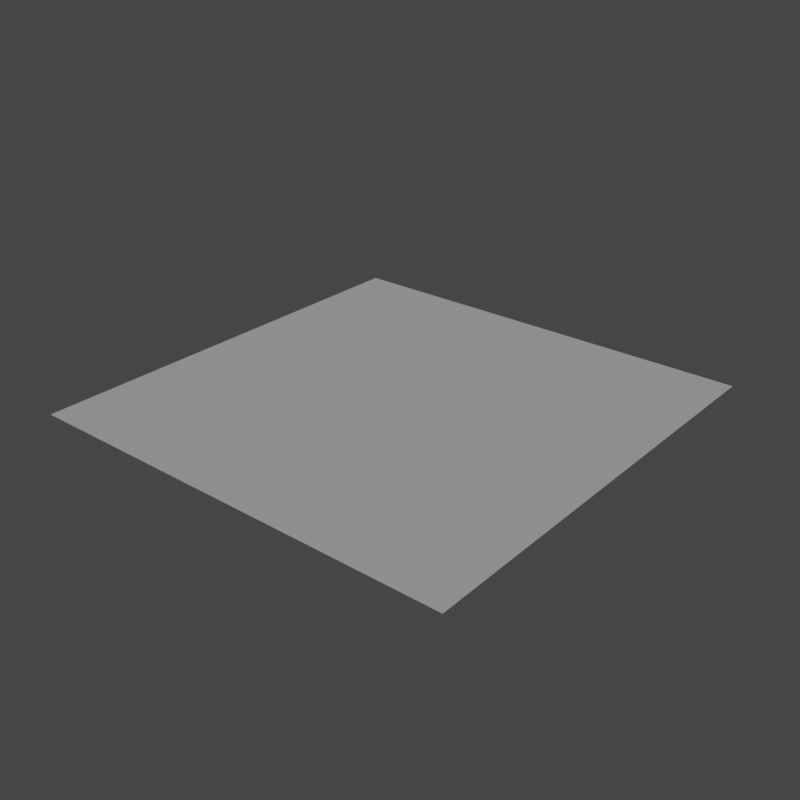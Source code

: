 # Source: block_automated.blend  (saved by Blender 3.3.6; exported with 4.5.12 LTS)
import bpy
from mathutils import Matrix  # noqa: F401  (used for matrix-valued properties, if any)

bpy.ops.wm.read_factory_settings(use_empty=True)
scene = bpy.context.scene
scene.name = 'Scene'

# ---- collections
col_collection = bpy.data.collections.new('Collection'); scene.collection.children.link(col_collection)

# ---- world
world_world = bpy.data.worlds.new('World'); scene.world = world_world
world_world.use_nodes = True; world_world.node_tree.nodes.clear()
_N = world_world.node_tree.nodes; _L = world_world.node_tree.links
n0 = _N.new('ShaderNodeOutputWorld'); n0.name = 'World Output'; n0.location = (300, 300)
n1 = _N.new('ShaderNodeBackground'); n1.name = 'Background'; n1.location = (10, 300)
n1.inputs[0].default_value = (0.05088, 0.05088, 0.05088, 1.0)
_L.new(n1.outputs[0], n0.inputs[0])
n0.is_active_output = True
world_world.color = (0.05088, 0.05088, 0.05088)
world_world.use_sun_shadow = False
world_world.sun_shadow_jitter_overblur = 0.0

# ---- lights
light_light = bpy.data.lights.new('Light', 'POINT')
light_light.transmission_factor = 0.0
light_light.energy = 1000.0
light_light.shadow_soft_size = 0.1
light_light.shadow_maximum_resolution = 0.006
light_light.use_absolute_resolution = True

# ---- meshes
me_plane = bpy.data.meshes.new('Plane')
me_plane.from_pydata([(-0.1113, -0.1113, 0.0), (0.1113, -0.1113, 0.0), (-0.1113, 0.1113, 0.0), (0.1113, 0.1113, 0.0)], [], [(0, 1, 3, 2)])
_uv = me_plane.uv_layers.new(name='UVMap')
_uv.uv.foreach_set('vector', [0.0, 0.0, 1.0, 0.0, 1.0, 1.0, 0.0, 1.0])
me_plane.materials.append(None)
me_plane.update()

# ---- objects
ob_plane = bpy.data.objects.new('Plane', me_plane)
ob_light = bpy.data.objects.new('Light', light_light)

# ---- transforms, parenting, visibility, modifiers, constraints
ob_plane.location = (0.0, 0.0, 0.0)
ob_light.location = (0.0, 0.0, 10.0)
ob_light.rotation_euler = (0.6503, 0.05522, 1.866)
ob_light.lock_rotations_4d = False
ob_light.empty_display_type = 'ARROWS'
ob_light.color = (0.0, 0.0, 0.0, 0.0)
ob_light.lineart.crease_threshold = 0.0

# ---- collection membership
scene.collection.objects.link(ob_plane)
col_collection.objects.link(ob_light)

# ---- scene / render settings (as saved in the file)
scene.frame_start = 1; scene.frame_end = 250; scene.frame_set(1)
scene.render.engine = 'CYCLES'
scene.render.resolution_x = 209
scene.render.resolution_y = 209
scene.render.film_transparent = True
scene.cycles.sampling_pattern = 'TABULATED_SOBOL'
scene.cycles.use_light_tree = False
scene.view_settings.view_transform = 'Filmic'
bpy.context.view_layer.update()

# ---- added for rendering (the .blend has no active camera): camera
cam_auto = bpy.data.cameras.new('AutoCamera')
cam_auto.lens = 50.0
cam_auto.sensor_width = 36.0
cam_auto.clip_end = 1000.0
ob_auto_camera = bpy.data.objects.new('AutoCamera', cam_auto)
scene.collection.objects.link(ob_auto_camera)
ob_auto_camera.location = (0.291247, -0.349496, 0.232997)
ob_auto_camera.rotation_euler = (1.09748, -7.21219e-08, 0.694738)
scene.camera = ob_auto_camera
bpy.context.view_layer.update()
